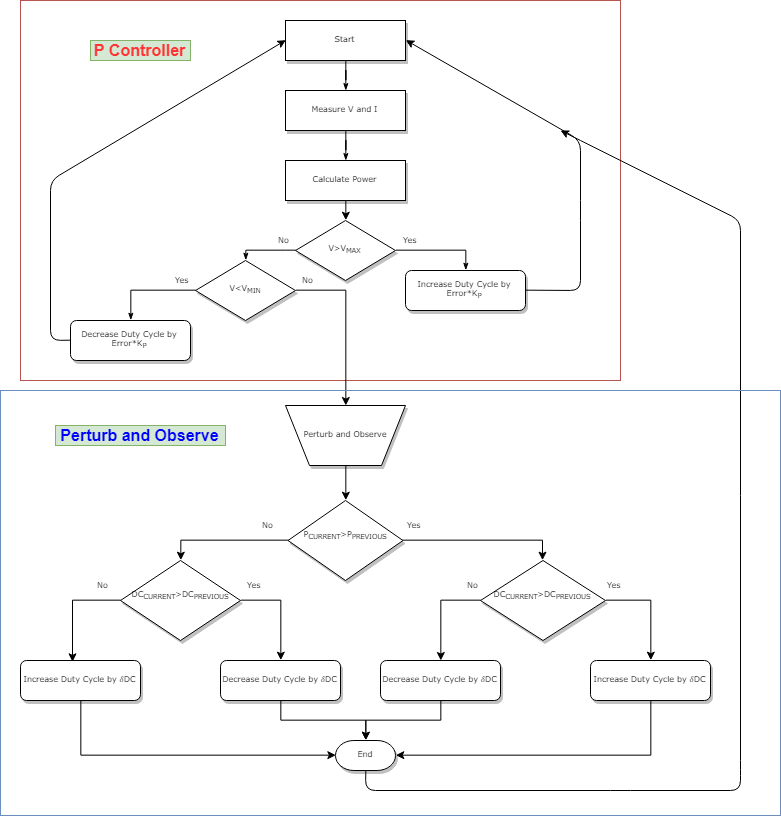

The diagram above was exported from draw.io. Its source (the exported page's mxGraphModel, read from the mxfile embedded in the PNG):
<mxGraphModel dx="1403" dy="967" grid="1" gridSize="10" guides="1" tooltips="1" connect="1" arrows="1" fold="1" page="1" pageScale="1" pageWidth="1100" pageHeight="850" background="#ffffff" math="0" shadow="0">
  <root>
    <mxCell id="0" />
    <mxCell id="1" parent="0" />
    <mxCell id="L7QljyOmzW5AVo69OOI_-17" value="" style="rounded=0;whiteSpace=wrap;html=1;fillColor=none;strokeColor=#b85450;" vertex="1" parent="1">
      <mxGeometry x="40" y="20" width="600" height="380" as="geometry" />
    </mxCell>
    <mxCell id="60e70716793133e9-38" style="edgeStyle=orthogonalEdgeStyle;rounded=0;html=1;labelBackgroundColor=none;startSize=5;endArrow=classicThin;endFill=1;endSize=5;jettySize=auto;orthogonalLoop=1;strokeColor=#000000;strokeWidth=1;fontFamily=Verdana;fontSize=8;fontColor=#000000;" parent="1" source="60e70716793133e9-9" target="60e70716793133e9-11" edge="1">
      <mxGeometry relative="1" as="geometry" />
    </mxCell>
    <mxCell id="60e70716793133e9-9" value="Start&lt;br&gt;" style="whiteSpace=wrap;html=1;rounded=0;shadow=1;labelBackgroundColor=none;strokeColor=#000000;strokeWidth=1;fillColor=#ffffff;fontFamily=Verdana;fontSize=8;fontColor=#000000;align=center;" parent="1" vertex="1">
      <mxGeometry x="305" y="40" width="120" height="40" as="geometry" />
    </mxCell>
    <mxCell id="60e70716793133e9-41" style="edgeStyle=orthogonalEdgeStyle;rounded=0;html=1;labelBackgroundColor=none;startSize=5;endArrow=classicThin;endFill=1;endSize=5;jettySize=auto;orthogonalLoop=1;strokeColor=#000000;strokeWidth=1;fontFamily=Verdana;fontSize=8;fontColor=#000000;" parent="1" source="60e70716793133e9-11" target="60e70716793133e9-13" edge="1">
      <mxGeometry relative="1" as="geometry" />
    </mxCell>
    <mxCell id="60e70716793133e9-11" value="Measure V and I" style="whiteSpace=wrap;html=1;rounded=0;shadow=1;labelBackgroundColor=none;strokeColor=#000000;strokeWidth=1;fillColor=#ffffff;fontFamily=Verdana;fontSize=8;fontColor=#000000;align=center;spacing=6;" parent="1" vertex="1">
      <mxGeometry x="305" y="110" width="120" height="40" as="geometry" />
    </mxCell>
    <mxCell id="L7QljyOmzW5AVo69OOI_-6" style="edgeStyle=orthogonalEdgeStyle;rounded=0;orthogonalLoop=1;jettySize=auto;html=1;exitX=0.5;exitY=1;exitDx=0;exitDy=0;entryX=0.5;entryY=0;entryDx=0;entryDy=0;" edge="1" parent="1" source="60e70716793133e9-13" target="L7QljyOmzW5AVo69OOI_-5">
      <mxGeometry relative="1" as="geometry" />
    </mxCell>
    <mxCell id="60e70716793133e9-13" value="Calculate Power" style="whiteSpace=wrap;html=1;rounded=0;shadow=1;labelBackgroundColor=none;strokeColor=#000000;strokeWidth=1;fillColor=#ffffff;fontFamily=Verdana;fontSize=8;fontColor=#000000;align=center;" parent="1" vertex="1">
      <mxGeometry x="305" y="180" width="120" height="40" as="geometry" />
    </mxCell>
    <mxCell id="L7QljyOmzW5AVo69OOI_-49" style="edgeStyle=orthogonalEdgeStyle;rounded=0;orthogonalLoop=1;jettySize=auto;html=1;exitX=0.5;exitY=1;exitDx=0;exitDy=0;entryX=0;entryY=0.5;entryDx=0;entryDy=0;entryPerimeter=0;" edge="1" parent="1" source="60e70716793133e9-29" target="60e70716793133e9-30">
      <mxGeometry relative="1" as="geometry" />
    </mxCell>
    <mxCell id="60e70716793133e9-29" value="Increase Duty Cycle by&amp;nbsp;𝛿DC" style="rounded=1;whiteSpace=wrap;html=1;shadow=1;labelBackgroundColor=none;strokeColor=#000000;strokeWidth=1;fillColor=#ffffff;fontFamily=Verdana;fontSize=8;fontColor=#000000;align=center;" parent="1" vertex="1">
      <mxGeometry x="40" y="680" width="120" height="40" as="geometry" />
    </mxCell>
    <mxCell id="60e70716793133e9-30" value="End" style="strokeWidth=1;html=1;shape=mxgraph.flowchart.terminator;whiteSpace=wrap;rounded=0;shadow=1;labelBackgroundColor=none;fillColor=#ffffff;fontFamily=Verdana;fontSize=8;fontColor=#000000;align=center;" parent="1" vertex="1">
      <mxGeometry x="355" y="760" width="60" height="30" as="geometry" />
    </mxCell>
    <mxCell id="L7QljyOmzW5AVo69OOI_-2" value="Increase Duty Cycle by Error*K&lt;sub&gt;P&lt;/sub&gt;&lt;br&gt;" style="rounded=1;whiteSpace=wrap;html=1;shadow=1;labelBackgroundColor=none;strokeColor=#000000;strokeWidth=1;fillColor=#ffffff;fontFamily=Verdana;fontSize=8;fontColor=#000000;align=center;" vertex="1" parent="1">
      <mxGeometry x="425" y="290" width="120" height="40" as="geometry" />
    </mxCell>
    <mxCell id="L7QljyOmzW5AVo69OOI_-21" style="edgeStyle=orthogonalEdgeStyle;rounded=0;orthogonalLoop=1;jettySize=auto;html=1;exitX=1;exitY=0.5;exitDx=0;exitDy=0;" edge="1" parent="1" source="L7QljyOmzW5AVo69OOI_-8" target="L7QljyOmzW5AVo69OOI_-20">
      <mxGeometry relative="1" as="geometry" />
    </mxCell>
    <mxCell id="L7QljyOmzW5AVo69OOI_-5" value="V&amp;gt;V&lt;sub&gt;MAX&lt;/sub&gt;&lt;br&gt;" style="rhombus;whiteSpace=wrap;html=1;rounded=0;shadow=1;labelBackgroundColor=none;strokeColor=#000000;strokeWidth=1;fillColor=#ffffff;fontFamily=Verdana;fontSize=8;fontColor=#000000;align=center;" vertex="1" parent="1">
      <mxGeometry x="315" y="240" width="100" height="60" as="geometry" />
    </mxCell>
    <mxCell id="L7QljyOmzW5AVo69OOI_-7" value="Yes" style="edgeStyle=orthogonalEdgeStyle;rounded=0;html=1;labelBackgroundColor=none;startSize=5;endArrow=classicThin;endFill=1;endSize=5;jettySize=auto;orthogonalLoop=1;strokeColor=#000000;strokeWidth=1;fontFamily=Verdana;fontSize=8;fontColor=#000000;entryX=0.5;entryY=0;entryDx=0;entryDy=0;" edge="1" parent="1" target="L7QljyOmzW5AVo69OOI_-2">
      <mxGeometry x="-0.6667" y="10" relative="1" as="geometry">
        <mxPoint as="offset" />
        <mxPoint x="415.0000000000001" y="270" as="sourcePoint" />
        <mxPoint x="475" y="270" as="targetPoint" />
        <Array as="points">
          <mxPoint x="485" y="270" />
        </Array>
      </mxGeometry>
    </mxCell>
    <mxCell id="L7QljyOmzW5AVo69OOI_-8" value="V&amp;lt;V&lt;sub&gt;MIN&lt;/sub&gt;&lt;br&gt;" style="rhombus;whiteSpace=wrap;html=1;rounded=0;shadow=1;labelBackgroundColor=none;strokeColor=#000000;strokeWidth=1;fillColor=#ffffff;fontFamily=Verdana;fontSize=8;fontColor=#000000;align=center;" vertex="1" parent="1">
      <mxGeometry x="215" y="280" width="100" height="60" as="geometry" />
    </mxCell>
    <mxCell id="L7QljyOmzW5AVo69OOI_-9" value="No" style="edgeStyle=orthogonalEdgeStyle;rounded=0;html=1;labelBackgroundColor=none;startSize=5;endArrow=classicThin;endFill=1;endSize=5;jettySize=auto;orthogonalLoop=1;strokeColor=#000000;strokeWidth=1;fontFamily=Verdana;fontSize=8;fontColor=#000000;entryX=0.5;entryY=0;entryDx=0;entryDy=0;exitX=0;exitY=0.5;exitDx=0;exitDy=0;" edge="1" parent="1" source="L7QljyOmzW5AVo69OOI_-5" target="L7QljyOmzW5AVo69OOI_-8">
      <mxGeometry x="-0.5993" y="-10" relative="1" as="geometry">
        <mxPoint as="offset" />
        <mxPoint x="184.5344827586207" y="230.1379310344828" as="sourcePoint" />
        <mxPoint x="294.18965517241384" y="239.79310344827593" as="targetPoint" />
        <Array as="points">
          <mxPoint x="305" y="270" />
          <mxPoint x="305" y="270" />
        </Array>
      </mxGeometry>
    </mxCell>
    <mxCell id="L7QljyOmzW5AVo69OOI_-10" value="Decrease Duty Cycle by Error*K&lt;sub&gt;P&lt;/sub&gt;&lt;br&gt;" style="rounded=1;whiteSpace=wrap;html=1;shadow=1;labelBackgroundColor=none;strokeColor=#000000;strokeWidth=1;fillColor=#ffffff;fontFamily=Verdana;fontSize=8;fontColor=#000000;align=center;" vertex="1" parent="1">
      <mxGeometry x="90" y="340" width="120" height="40" as="geometry" />
    </mxCell>
    <mxCell id="L7QljyOmzW5AVo69OOI_-11" value="Yes" style="edgeStyle=orthogonalEdgeStyle;rounded=0;html=1;labelBackgroundColor=none;startSize=5;endArrow=classicThin;endFill=1;endSize=5;jettySize=auto;orthogonalLoop=1;strokeColor=#000000;strokeWidth=1;fontFamily=Verdana;fontSize=8;fontColor=#000000;entryX=0.5;entryY=0;entryDx=0;entryDy=0;exitX=0;exitY=0.5;exitDx=0;exitDy=0;" edge="1" parent="1" source="L7QljyOmzW5AVo69OOI_-8" target="L7QljyOmzW5AVo69OOI_-10">
      <mxGeometry x="-0.7131" y="-10" relative="1" as="geometry">
        <mxPoint as="offset" />
        <mxPoint x="129.66666666666674" y="299.66666666666674" as="sourcePoint" />
        <mxPoint x="199.66666666666674" y="319.66666666666674" as="targetPoint" />
        <Array as="points">
          <mxPoint x="150" y="310" />
        </Array>
      </mxGeometry>
    </mxCell>
    <mxCell id="L7QljyOmzW5AVo69OOI_-12" value="" style="endArrow=classic;html=1;entryX=0;entryY=0.5;entryDx=0;entryDy=0;exitX=0;exitY=0.5;exitDx=0;exitDy=0;" edge="1" parent="1" source="L7QljyOmzW5AVo69OOI_-10" target="60e70716793133e9-9">
      <mxGeometry width="50" height="50" relative="1" as="geometry">
        <mxPoint x="70" y="350" as="sourcePoint" />
        <mxPoint x="180" y="210" as="targetPoint" />
        <Array as="points">
          <mxPoint x="70" y="360" />
          <mxPoint x="70" y="200" />
        </Array>
      </mxGeometry>
    </mxCell>
    <mxCell id="L7QljyOmzW5AVo69OOI_-13" value="" style="endArrow=classic;html=1;exitX=1;exitY=0.5;exitDx=0;exitDy=0;entryX=1;entryY=0.5;entryDx=0;entryDy=0;" edge="1" parent="1" source="L7QljyOmzW5AVo69OOI_-2" target="60e70716793133e9-9">
      <mxGeometry width="50" height="50" relative="1" as="geometry">
        <mxPoint x="570" y="330" as="sourcePoint" />
        <mxPoint x="620" y="280" as="targetPoint" />
        <Array as="points">
          <mxPoint x="600" y="310" />
          <mxPoint x="600" y="230" />
          <mxPoint x="600" y="160" />
        </Array>
      </mxGeometry>
    </mxCell>
    <mxCell id="L7QljyOmzW5AVo69OOI_-19" value="&lt;font style=&quot;font-size: 16px&quot; color=&quot;#ff3333&quot;&gt;&lt;b&gt;P Controller&lt;/b&gt;&lt;/font&gt;" style="text;html=1;align=center;verticalAlign=middle;whiteSpace=wrap;rounded=0;fillColor=#d5e8d4;strokeColor=#82b366;" vertex="1" parent="1">
      <mxGeometry x="110" y="60" width="100" height="20" as="geometry" />
    </mxCell>
    <mxCell id="L7QljyOmzW5AVo69OOI_-25" style="edgeStyle=orthogonalEdgeStyle;rounded=0;orthogonalLoop=1;jettySize=auto;html=1;exitX=0.5;exitY=1;exitDx=0;exitDy=0;entryX=0.5;entryY=0;entryDx=0;entryDy=0;" edge="1" parent="1" source="L7QljyOmzW5AVo69OOI_-20" target="L7QljyOmzW5AVo69OOI_-24">
      <mxGeometry relative="1" as="geometry" />
    </mxCell>
    <mxCell id="L7QljyOmzW5AVo69OOI_-20" value="Perturb and Observe&lt;br&gt;" style="shape=trapezoid;whiteSpace=wrap;html=1;rounded=0;shadow=1;labelBackgroundColor=none;strokeColor=#000000;strokeWidth=1;fillColor=#ffffff;fontFamily=Verdana;fontSize=8;fontColor=#000000;align=center;flipV=1;" vertex="1" parent="1">
      <mxGeometry x="305" y="425" width="120" height="60" as="geometry" />
    </mxCell>
    <mxCell id="L7QljyOmzW5AVo69OOI_-22" value="&lt;font face=&quot;Verdana&quot; style=&quot;font-size: 8px&quot;&gt;No&lt;/font&gt;" style="text;html=1;" vertex="1" parent="1">
      <mxGeometry x="320" y="285" width="25" height="30" as="geometry" />
    </mxCell>
    <mxCell id="L7QljyOmzW5AVo69OOI_-28" style="edgeStyle=orthogonalEdgeStyle;rounded=0;orthogonalLoop=1;jettySize=auto;html=1;entryX=0.5;entryY=0;entryDx=0;entryDy=0;" edge="1" parent="1" source="L7QljyOmzW5AVo69OOI_-24" target="L7QljyOmzW5AVo69OOI_-27">
      <mxGeometry relative="1" as="geometry">
        <Array as="points">
          <mxPoint x="562" y="560" />
        </Array>
      </mxGeometry>
    </mxCell>
    <mxCell id="L7QljyOmzW5AVo69OOI_-29" style="edgeStyle=orthogonalEdgeStyle;rounded=0;orthogonalLoop=1;jettySize=auto;html=1;entryX=0.5;entryY=0;entryDx=0;entryDy=0;" edge="1" parent="1" source="L7QljyOmzW5AVo69OOI_-24" target="L7QljyOmzW5AVo69OOI_-26">
      <mxGeometry relative="1" as="geometry">
        <Array as="points">
          <mxPoint x="200" y="560" />
        </Array>
      </mxGeometry>
    </mxCell>
    <mxCell id="L7QljyOmzW5AVo69OOI_-24" value="P&lt;sub&gt;CURRENT&lt;/sub&gt;&amp;gt;P&lt;sub&gt;PREVIOUS&lt;/sub&gt;&lt;br&gt;&lt;br&gt;" style="rhombus;whiteSpace=wrap;html=1;rounded=0;shadow=1;labelBackgroundColor=none;strokeColor=#000000;strokeWidth=1;fillColor=#ffffff;fontFamily=Verdana;fontSize=8;fontColor=#000000;align=center;" vertex="1" parent="1">
      <mxGeometry x="307.5" y="520" width="115" height="80" as="geometry" />
    </mxCell>
    <mxCell id="L7QljyOmzW5AVo69OOI_-35" style="edgeStyle=orthogonalEdgeStyle;rounded=0;orthogonalLoop=1;jettySize=auto;html=1;exitX=1;exitY=0.5;exitDx=0;exitDy=0;entryX=0.5;entryY=0;entryDx=0;entryDy=0;" edge="1" parent="1" source="L7QljyOmzW5AVo69OOI_-26" target="L7QljyOmzW5AVo69OOI_-30">
      <mxGeometry relative="1" as="geometry" />
    </mxCell>
    <mxCell id="L7QljyOmzW5AVo69OOI_-36" style="edgeStyle=orthogonalEdgeStyle;rounded=0;orthogonalLoop=1;jettySize=auto;html=1;exitX=0;exitY=0.5;exitDx=0;exitDy=0;entryX=0.435;entryY=0.035;entryDx=0;entryDy=0;entryPerimeter=0;" edge="1" parent="1" source="L7QljyOmzW5AVo69OOI_-26" target="60e70716793133e9-29">
      <mxGeometry relative="1" as="geometry" />
    </mxCell>
    <mxCell id="L7QljyOmzW5AVo69OOI_-26" value="DC&lt;sub&gt;CURRENT&lt;/sub&gt;&amp;gt;DC&lt;sub&gt;PREVIOUS&lt;/sub&gt;&lt;br&gt;&lt;br&gt;" style="rhombus;whiteSpace=wrap;html=1;rounded=0;shadow=1;labelBackgroundColor=none;strokeColor=#000000;strokeWidth=1;fillColor=#ffffff;fontFamily=Verdana;fontSize=8;fontColor=#000000;align=center;" vertex="1" parent="1">
      <mxGeometry x="140" y="580" width="120" height="80" as="geometry" />
    </mxCell>
    <mxCell id="L7QljyOmzW5AVo69OOI_-33" style="edgeStyle=orthogonalEdgeStyle;rounded=0;orthogonalLoop=1;jettySize=auto;html=1;exitX=1;exitY=0.5;exitDx=0;exitDy=0;entryX=0.5;entryY=0;entryDx=0;entryDy=0;" edge="1" parent="1" source="L7QljyOmzW5AVo69OOI_-27" target="L7QljyOmzW5AVo69OOI_-32">
      <mxGeometry relative="1" as="geometry" />
    </mxCell>
    <mxCell id="L7QljyOmzW5AVo69OOI_-34" style="edgeStyle=orthogonalEdgeStyle;rounded=0;orthogonalLoop=1;jettySize=auto;html=1;exitX=0;exitY=0.5;exitDx=0;exitDy=0;" edge="1" parent="1" source="L7QljyOmzW5AVo69OOI_-27" target="L7QljyOmzW5AVo69OOI_-31">
      <mxGeometry relative="1" as="geometry" />
    </mxCell>
    <mxCell id="L7QljyOmzW5AVo69OOI_-27" value="DC&lt;sub&gt;CURRENT&lt;/sub&gt;&amp;gt;DC&lt;sub&gt;PREVIOUS&lt;/sub&gt;&lt;br&gt;&lt;br&gt;" style="rhombus;whiteSpace=wrap;html=1;rounded=0;shadow=1;labelBackgroundColor=none;strokeColor=#000000;strokeWidth=1;fillColor=#ffffff;fontFamily=Verdana;fontSize=8;fontColor=#000000;align=center;" vertex="1" parent="1">
      <mxGeometry x="500" y="580" width="125" height="80" as="geometry" />
    </mxCell>
    <mxCell id="L7QljyOmzW5AVo69OOI_-45" style="edgeStyle=orthogonalEdgeStyle;rounded=0;orthogonalLoop=1;jettySize=auto;html=1;exitX=0.5;exitY=1;exitDx=0;exitDy=0;entryX=0.5;entryY=0;entryDx=0;entryDy=0;entryPerimeter=0;" edge="1" parent="1" source="L7QljyOmzW5AVo69OOI_-30" target="60e70716793133e9-30">
      <mxGeometry relative="1" as="geometry" />
    </mxCell>
    <mxCell id="L7QljyOmzW5AVo69OOI_-30" value="Decrease Duty Cycle by&amp;nbsp;𝛿DC" style="rounded=1;whiteSpace=wrap;html=1;shadow=1;labelBackgroundColor=none;strokeColor=#000000;strokeWidth=1;fillColor=#ffffff;fontFamily=Verdana;fontSize=8;fontColor=#000000;align=center;" vertex="1" parent="1">
      <mxGeometry x="240" y="680" width="120" height="40" as="geometry" />
    </mxCell>
    <mxCell id="L7QljyOmzW5AVo69OOI_-48" style="edgeStyle=orthogonalEdgeStyle;rounded=0;orthogonalLoop=1;jettySize=auto;html=1;entryX=0.5;entryY=0;entryDx=0;entryDy=0;entryPerimeter=0;" edge="1" parent="1" source="L7QljyOmzW5AVo69OOI_-31" target="60e70716793133e9-30">
      <mxGeometry relative="1" as="geometry" />
    </mxCell>
    <mxCell id="L7QljyOmzW5AVo69OOI_-31" value="Decrease Duty Cycle by&amp;nbsp;𝛿DC" style="rounded=1;whiteSpace=wrap;html=1;shadow=1;labelBackgroundColor=none;strokeColor=#000000;strokeWidth=1;fillColor=#ffffff;fontFamily=Verdana;fontSize=8;fontColor=#000000;align=center;" vertex="1" parent="1">
      <mxGeometry x="400" y="680" width="120" height="40" as="geometry" />
    </mxCell>
    <mxCell id="L7QljyOmzW5AVo69OOI_-52" style="edgeStyle=orthogonalEdgeStyle;rounded=0;orthogonalLoop=1;jettySize=auto;html=1;exitX=0.5;exitY=1;exitDx=0;exitDy=0;entryX=1;entryY=0.5;entryDx=0;entryDy=0;entryPerimeter=0;" edge="1" parent="1" source="L7QljyOmzW5AVo69OOI_-32" target="60e70716793133e9-30">
      <mxGeometry relative="1" as="geometry" />
    </mxCell>
    <mxCell id="L7QljyOmzW5AVo69OOI_-32" value="Increase Duty Cycle by&amp;nbsp;𝛿DC" style="rounded=1;whiteSpace=wrap;html=1;shadow=1;labelBackgroundColor=none;strokeColor=#000000;strokeWidth=1;fillColor=#ffffff;fontFamily=Verdana;fontSize=8;fontColor=#000000;align=center;" vertex="1" parent="1">
      <mxGeometry x="610" y="680" width="120" height="40" as="geometry" />
    </mxCell>
    <mxCell id="L7QljyOmzW5AVo69OOI_-37" value="&lt;font face=&quot;Verdana&quot; style=&quot;font-size: 8px&quot;&gt;No&lt;/font&gt;" style="text;html=1;" vertex="1" parent="1">
      <mxGeometry x="280" y="530" width="25" height="30" as="geometry" />
    </mxCell>
    <mxCell id="L7QljyOmzW5AVo69OOI_-38" value="&lt;font face=&quot;Verdana&quot; style=&quot;font-size: 8px&quot;&gt;No&lt;/font&gt;" style="text;html=1;" vertex="1" parent="1">
      <mxGeometry x="115" y="590" width="25" height="30" as="geometry" />
    </mxCell>
    <mxCell id="L7QljyOmzW5AVo69OOI_-39" value="&lt;font face=&quot;Verdana&quot; style=&quot;font-size: 8px&quot;&gt;No&lt;/font&gt;" style="text;html=1;" vertex="1" parent="1">
      <mxGeometry x="485" y="590" width="25" height="30" as="geometry" />
    </mxCell>
    <mxCell id="L7QljyOmzW5AVo69OOI_-41" value="&lt;font face=&quot;Verdana&quot; style=&quot;font-size: 8px&quot;&gt;Yes&lt;/font&gt;" style="text;html=1;" vertex="1" parent="1">
      <mxGeometry x="425" y="530" width="25" height="30" as="geometry" />
    </mxCell>
    <mxCell id="L7QljyOmzW5AVo69OOI_-42" value="&lt;font face=&quot;Verdana&quot; style=&quot;font-size: 8px&quot;&gt;Yes&lt;/font&gt;" style="text;html=1;" vertex="1" parent="1">
      <mxGeometry x="625" y="590" width="25" height="30" as="geometry" />
    </mxCell>
    <mxCell id="L7QljyOmzW5AVo69OOI_-43" value="&lt;font face=&quot;Verdana&quot; style=&quot;font-size: 8px&quot;&gt;Yes&lt;/font&gt;" style="text;html=1;" vertex="1" parent="1">
      <mxGeometry x="265" y="590" width="25" height="30" as="geometry" />
    </mxCell>
    <mxCell id="L7QljyOmzW5AVo69OOI_-54" value="" style="endArrow=none;html=1;exitX=0.5;exitY=1;exitDx=0;exitDy=0;exitPerimeter=0;" edge="1" parent="1" source="60e70716793133e9-30">
      <mxGeometry width="50" height="50" relative="1" as="geometry">
        <mxPoint x="810" y="800" as="sourcePoint" />
        <mxPoint x="600" y="160" as="targetPoint" />
        <Array as="points">
          <mxPoint x="385" y="810" />
          <mxPoint x="640" y="810" />
          <mxPoint x="760" y="810" />
          <mxPoint x="760" y="790" />
          <mxPoint x="760" y="240" />
        </Array>
      </mxGeometry>
    </mxCell>
    <mxCell id="L7QljyOmzW5AVo69OOI_-56" value="" style="endArrow=classic;html=1;" edge="1" parent="1">
      <mxGeometry width="50" height="50" relative="1" as="geometry">
        <mxPoint x="600" y="160" as="sourcePoint" />
        <mxPoint x="580" y="150" as="targetPoint" />
      </mxGeometry>
    </mxCell>
    <mxCell id="L7QljyOmzW5AVo69OOI_-57" value="" style="rounded=0;whiteSpace=wrap;html=1;fillColor=none;strokeColor=#6c8ebf;" vertex="1" parent="1">
      <mxGeometry x="20" y="410" width="780" height="425" as="geometry" />
    </mxCell>
    <mxCell id="L7QljyOmzW5AVo69OOI_-59" value="&lt;font style=&quot;font-size: 16px&quot; color=&quot;#0000ff&quot;&gt;&lt;b&gt;Perturb and Observe&lt;/b&gt;&lt;/font&gt;" style="text;html=1;align=center;verticalAlign=middle;whiteSpace=wrap;rounded=0;fillColor=#d5e8d4;strokeColor=#82b366;" vertex="1" parent="1">
      <mxGeometry x="75" y="445" width="170" height="20" as="geometry" />
    </mxCell>
  </root>
</mxGraphModel>